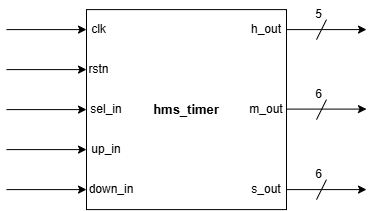

The diagram above was exported from draw.io. Its source (the exported page's mxGraphModel, read from the mxfile embedded in the PNG):
<mxGraphModel dx="624" dy="361" grid="1" gridSize="10" guides="1" tooltips="1" connect="1" arrows="1" fold="1" page="1" pageScale="1" pageWidth="827" pageHeight="1169" math="0" shadow="0">
  <root>
    <mxCell id="0" />
    <mxCell id="1" parent="0" />
    <mxCell id="QspEYwBJ28ws9ivj2aRA-2" parent="1" style="rounded=0;whiteSpace=wrap;html=1;" value="&lt;b&gt;&lt;font style=&quot;font-size: 13px;&quot;&gt;hms_timer&lt;/font&gt;&lt;/b&gt;" vertex="1">
      <mxGeometry height="200" width="200" x="320" y="120" as="geometry" />
    </mxCell>
    <mxCell id="QspEYwBJ28ws9ivj2aRA-3" edge="1" parent="1" style="endArrow=classic;html=1;rounded=0;" value="">
      <mxGeometry height="50" relative="1" width="50" as="geometry">
        <mxPoint x="240" y="140" as="sourcePoint" />
        <mxPoint x="320" y="140" as="targetPoint" />
      </mxGeometry>
    </mxCell>
    <mxCell id="QspEYwBJ28ws9ivj2aRA-4" edge="1" parent="1" style="endArrow=classic;html=1;rounded=0;" value="">
      <mxGeometry height="50" relative="1" width="50" as="geometry">
        <mxPoint x="240" y="180" as="sourcePoint" />
        <mxPoint x="320" y="180" as="targetPoint" />
      </mxGeometry>
    </mxCell>
    <mxCell id="QspEYwBJ28ws9ivj2aRA-5" edge="1" parent="1" style="endArrow=classic;html=1;rounded=0;" value="">
      <mxGeometry height="50" relative="1" width="50" as="geometry">
        <mxPoint x="240" y="220" as="sourcePoint" />
        <mxPoint x="320" y="220" as="targetPoint" />
      </mxGeometry>
    </mxCell>
    <mxCell id="QspEYwBJ28ws9ivj2aRA-6" edge="1" parent="1" style="endArrow=classic;html=1;rounded=0;fontStyle=1" value="">
      <mxGeometry height="50" relative="1" width="50" as="geometry">
        <mxPoint x="240" y="260" as="sourcePoint" />
        <mxPoint x="320" y="260" as="targetPoint" />
      </mxGeometry>
    </mxCell>
    <mxCell id="QspEYwBJ28ws9ivj2aRA-7" edge="1" parent="1" style="endArrow=classic;html=1;rounded=0;" value="">
      <mxGeometry height="50" relative="1" width="50" as="geometry">
        <mxPoint x="240" y="300" as="sourcePoint" />
        <mxPoint x="320" y="300" as="targetPoint" />
      </mxGeometry>
    </mxCell>
    <mxCell id="QspEYwBJ28ws9ivj2aRA-8" edge="1" parent="1" style="endArrow=classic;html=1;rounded=0;" value="">
      <mxGeometry height="50" relative="1" width="50" as="geometry">
        <mxPoint x="520" y="140" as="sourcePoint" />
        <mxPoint x="600" y="140" as="targetPoint" />
      </mxGeometry>
    </mxCell>
    <mxCell id="QspEYwBJ28ws9ivj2aRA-9" edge="1" parent="1" style="endArrow=classic;html=1;rounded=0;fontStyle=1" value="">
      <mxGeometry height="50" relative="1" width="50" as="geometry">
        <mxPoint x="520" y="219.5" as="sourcePoint" />
        <mxPoint x="600" y="219.5" as="targetPoint" />
      </mxGeometry>
    </mxCell>
    <mxCell id="QspEYwBJ28ws9ivj2aRA-10" edge="1" parent="1" style="endArrow=classic;html=1;rounded=0;" value="">
      <mxGeometry height="50" relative="1" width="50" as="geometry">
        <mxPoint x="520" y="300" as="sourcePoint" />
        <mxPoint x="600" y="300" as="targetPoint" />
      </mxGeometry>
    </mxCell>
    <mxCell id="QspEYwBJ28ws9ivj2aRA-11" edge="1" parent="1" style="endArrow=none;html=1;rounded=0;" value="">
      <mxGeometry height="50" relative="1" width="50" as="geometry">
        <mxPoint x="550" y="150" as="sourcePoint" />
        <mxPoint x="560" y="130" as="targetPoint" />
      </mxGeometry>
    </mxCell>
    <mxCell id="QspEYwBJ28ws9ivj2aRA-12" edge="1" parent="1" style="endArrow=none;html=1;rounded=0;" value="">
      <mxGeometry height="50" relative="1" width="50" as="geometry">
        <mxPoint x="550" y="230" as="sourcePoint" />
        <mxPoint x="560" y="210" as="targetPoint" />
      </mxGeometry>
    </mxCell>
    <mxCell id="QspEYwBJ28ws9ivj2aRA-13" edge="1" parent="1" style="endArrow=none;html=1;rounded=0;" value="">
      <mxGeometry height="50" relative="1" width="50" as="geometry">
        <mxPoint x="550" y="310" as="sourcePoint" />
        <mxPoint x="560" y="290" as="targetPoint" />
      </mxGeometry>
    </mxCell>
    <mxCell id="QspEYwBJ28ws9ivj2aRA-16" parent="1" style="text;html=1;whiteSpace=wrap;strokeColor=none;fillColor=none;align=center;verticalAlign=middle;rounded=0;" value="clk" vertex="1">
      <mxGeometry height="20" width="25" x="320" y="130" as="geometry" />
    </mxCell>
    <mxCell id="QspEYwBJ28ws9ivj2aRA-18" parent="1" style="text;html=1;whiteSpace=wrap;strokeColor=none;fillColor=none;align=center;verticalAlign=middle;rounded=0;" value="rstn" vertex="1">
      <mxGeometry height="20" width="25" x="320" y="170" as="geometry" />
    </mxCell>
    <mxCell id="QspEYwBJ28ws9ivj2aRA-19" parent="1" style="text;html=1;whiteSpace=wrap;strokeColor=none;fillColor=none;align=center;verticalAlign=middle;rounded=0;" value="sel_in" vertex="1">
      <mxGeometry height="20" width="40" x="320" y="210" as="geometry" />
    </mxCell>
    <mxCell id="QspEYwBJ28ws9ivj2aRA-20" parent="1" style="text;html=1;whiteSpace=wrap;strokeColor=none;fillColor=none;align=center;verticalAlign=middle;rounded=0;" value="up_in" vertex="1">
      <mxGeometry height="20" width="40" x="320" y="250" as="geometry" />
    </mxCell>
    <mxCell id="QspEYwBJ28ws9ivj2aRA-21" parent="1" style="text;html=1;whiteSpace=wrap;strokeColor=none;fillColor=none;align=center;verticalAlign=middle;rounded=0;" value="down_in" vertex="1">
      <mxGeometry height="20" width="50" x="320" y="290" as="geometry" />
    </mxCell>
    <mxCell id="QspEYwBJ28ws9ivj2aRA-22" parent="1" style="text;html=1;whiteSpace=wrap;strokeColor=none;fillColor=none;align=center;verticalAlign=middle;rounded=0;" value="5" vertex="1">
      <mxGeometry height="30" width="25" x="540" y="110" as="geometry" />
    </mxCell>
    <mxCell id="QspEYwBJ28ws9ivj2aRA-23" parent="1" style="text;html=1;whiteSpace=wrap;strokeColor=none;fillColor=none;align=center;verticalAlign=middle;rounded=0;" value="6" vertex="1">
      <mxGeometry height="30" width="25" x="540" y="190" as="geometry" />
    </mxCell>
    <mxCell id="QspEYwBJ28ws9ivj2aRA-24" parent="1" style="text;html=1;whiteSpace=wrap;strokeColor=none;fillColor=none;align=center;verticalAlign=middle;rounded=0;" value="6" vertex="1">
      <mxGeometry height="30" width="25" x="540" y="270" as="geometry" />
    </mxCell>
    <mxCell id="QspEYwBJ28ws9ivj2aRA-27" parent="1" style="text;html=1;whiteSpace=wrap;strokeColor=none;fillColor=none;align=center;verticalAlign=middle;rounded=0;" value="h_out" vertex="1">
      <mxGeometry height="20" width="40" x="480" y="130" as="geometry" />
    </mxCell>
    <mxCell id="QspEYwBJ28ws9ivj2aRA-29" parent="1" style="text;html=1;whiteSpace=wrap;strokeColor=none;fillColor=none;align=center;verticalAlign=middle;rounded=0;" value="s_out" vertex="1">
      <mxGeometry height="20" width="40" x="480" y="290" as="geometry" />
    </mxCell>
    <mxCell id="QspEYwBJ28ws9ivj2aRA-30" parent="1" style="text;html=1;whiteSpace=wrap;strokeColor=none;fillColor=none;align=center;verticalAlign=middle;rounded=0;" value="m_out" vertex="1">
      <mxGeometry height="20" width="40" x="480" y="210" as="geometry" />
    </mxCell>
  </root>
</mxGraphModel>